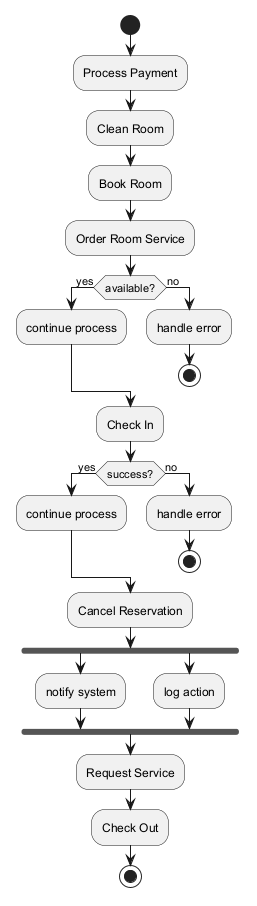

The diagram above was rendered by PlantUML. Its source (embedded in the PNG):
@startuml
skinparam backgroundColor #FFFFFF
skinparam classBackgroundColor #E8F4FA
skinparam classBorderColor #2C7DA0
start
:Process Payment;
:Clean Room;
:Book Room;
:Order Room Service;
if (available?) then (yes)
:continue process;
else (no)
:handle error;
stop
endif
:Check In;
if (success?) then (yes)
:continue process;
else (no)
:handle error;
stop
endif
:Cancel Reservation;
fork
:notify system;
fork again
:log action;
end fork
:Request Service;
:Check Out;
stop
@enduml